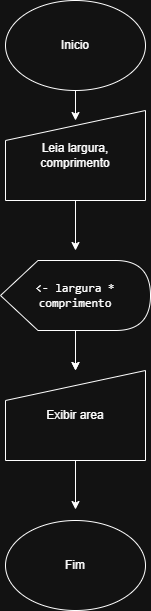

The diagram above was exported from draw.io. Its source (the exported page's mxGraphModel, read from the mxfile embedded in the PNG):
<mxGraphModel dx="774" dy="451" grid="1" gridSize="10" guides="1" tooltips="1" connect="1" arrows="1" fold="1" page="1" pageScale="1" pageWidth="827" pageHeight="1169" math="0" shadow="0">
  <root>
    <mxCell id="0" />
    <mxCell id="1" parent="0" />
    <mxCell id="DJGVEdydovtGz6E-oXip-1" edge="1" parent="1" style="edgeStyle=orthogonalEdgeStyle;rounded=0;orthogonalLoop=1;jettySize=auto;html=1;" target="DJGVEdydovtGz6E-oXip-6" value="">
      <mxGeometry relative="1" as="geometry">
        <mxPoint x="415" y="640" as="sourcePoint" />
      </mxGeometry>
    </mxCell>
    <mxCell id="DJGVEdydovtGz6E-oXip-2" edge="1" parent="1" style="edgeStyle=orthogonalEdgeStyle;rounded=0;orthogonalLoop=1;jettySize=auto;html=1;" value="">
      <mxGeometry relative="1" as="geometry">
        <mxPoint x="415" y="390" as="sourcePoint" />
        <mxPoint x="415" y="420" as="targetPoint" />
      </mxGeometry>
    </mxCell>
    <mxCell id="DJGVEdydovtGz6E-oXip-3" edge="1" parent="1" style="edgeStyle=orthogonalEdgeStyle;rounded=0;orthogonalLoop=1;jettySize=auto;html=1;" value="">
      <mxGeometry relative="1" as="geometry">
        <mxPoint x="415" y="490" as="sourcePoint" />
        <mxPoint x="415" y="550" as="targetPoint" />
      </mxGeometry>
    </mxCell>
    <mxCell id="DJGVEdydovtGz6E-oXip-4" edge="1" parent="1" style="endArrow=classic;html=1;rounded=0;" value="">
      <mxGeometry height="50" relative="1" width="50" as="geometry">
        <mxPoint x="385" y="530" as="sourcePoint" />
        <mxPoint x="385" y="530" as="targetPoint" />
      </mxGeometry>
    </mxCell>
    <mxCell id="DJGVEdydovtGz6E-oXip-5" edge="1" parent="1" source="DJGVEdydovtGz6E-oXip-6" style="edgeStyle=orthogonalEdgeStyle;rounded=0;orthogonalLoop=1;jettySize=auto;html=1;" value="">
      <mxGeometry relative="1" as="geometry">
        <mxPoint x="415" y="809" as="targetPoint" />
      </mxGeometry>
    </mxCell>
    <mxCell id="DJGVEdydovtGz6E-oXip-6" parent="1" style="shape=manualInput;whiteSpace=wrap;html=1;" value="Exibir area" vertex="1">
      <mxGeometry height="90" width="140" x="345" y="670" as="geometry" />
    </mxCell>
    <mxCell id="DJGVEdydovtGz6E-oXip-7" parent="1" style="ellipse;whiteSpace=wrap;html=1;" value="Fim" vertex="1">
      <mxGeometry height="90" width="140" x="345" y="820" as="geometry" />
    </mxCell>
    <mxCell id="DJGVEdydovtGz6E-oXip-8" parent="1" style="ellipse;whiteSpace=wrap;html=1;" value="Inicio" vertex="1">
      <mxGeometry height="90" width="140" x="345" y="300" as="geometry" />
    </mxCell>
    <mxCell id="DJGVEdydovtGz6E-oXip-9" edge="1" parent="1" source="DJGVEdydovtGz6E-oXip-10" style="edgeStyle=orthogonalEdgeStyle;rounded=0;orthogonalLoop=1;jettySize=auto;html=1;" target="DJGVEdydovtGz6E-oXip-6" value="">
      <mxGeometry relative="1" as="geometry" />
    </mxCell>
    <mxCell id="DJGVEdydovtGz6E-oXip-10" parent="1" style="shape=display;whiteSpace=wrap;html=1;" value="&lt;li&gt;&lt;p data-path-to-node=&quot;3,2,1,0,0&quot;&gt;&lt;code data-path-to-node=&quot;3,2,1,0,0&quot; data-index-in-node=&quot;7&quot;&gt;&amp;lt;- largura * comprimento&lt;/code&gt;&lt;/p&gt;&lt;/li&gt;" vertex="1">
      <mxGeometry height="70" width="150" x="340" y="560" as="geometry" />
    </mxCell>
    <mxCell id="DJGVEdydovtGz6E-oXip-11" parent="1" style="shape=manualInput;whiteSpace=wrap;html=1;" value="Leia largura, comprimento" vertex="1">
      <mxGeometry height="90" width="140" x="345" y="410" as="geometry" />
    </mxCell>
  </root>
</mxGraphModel>